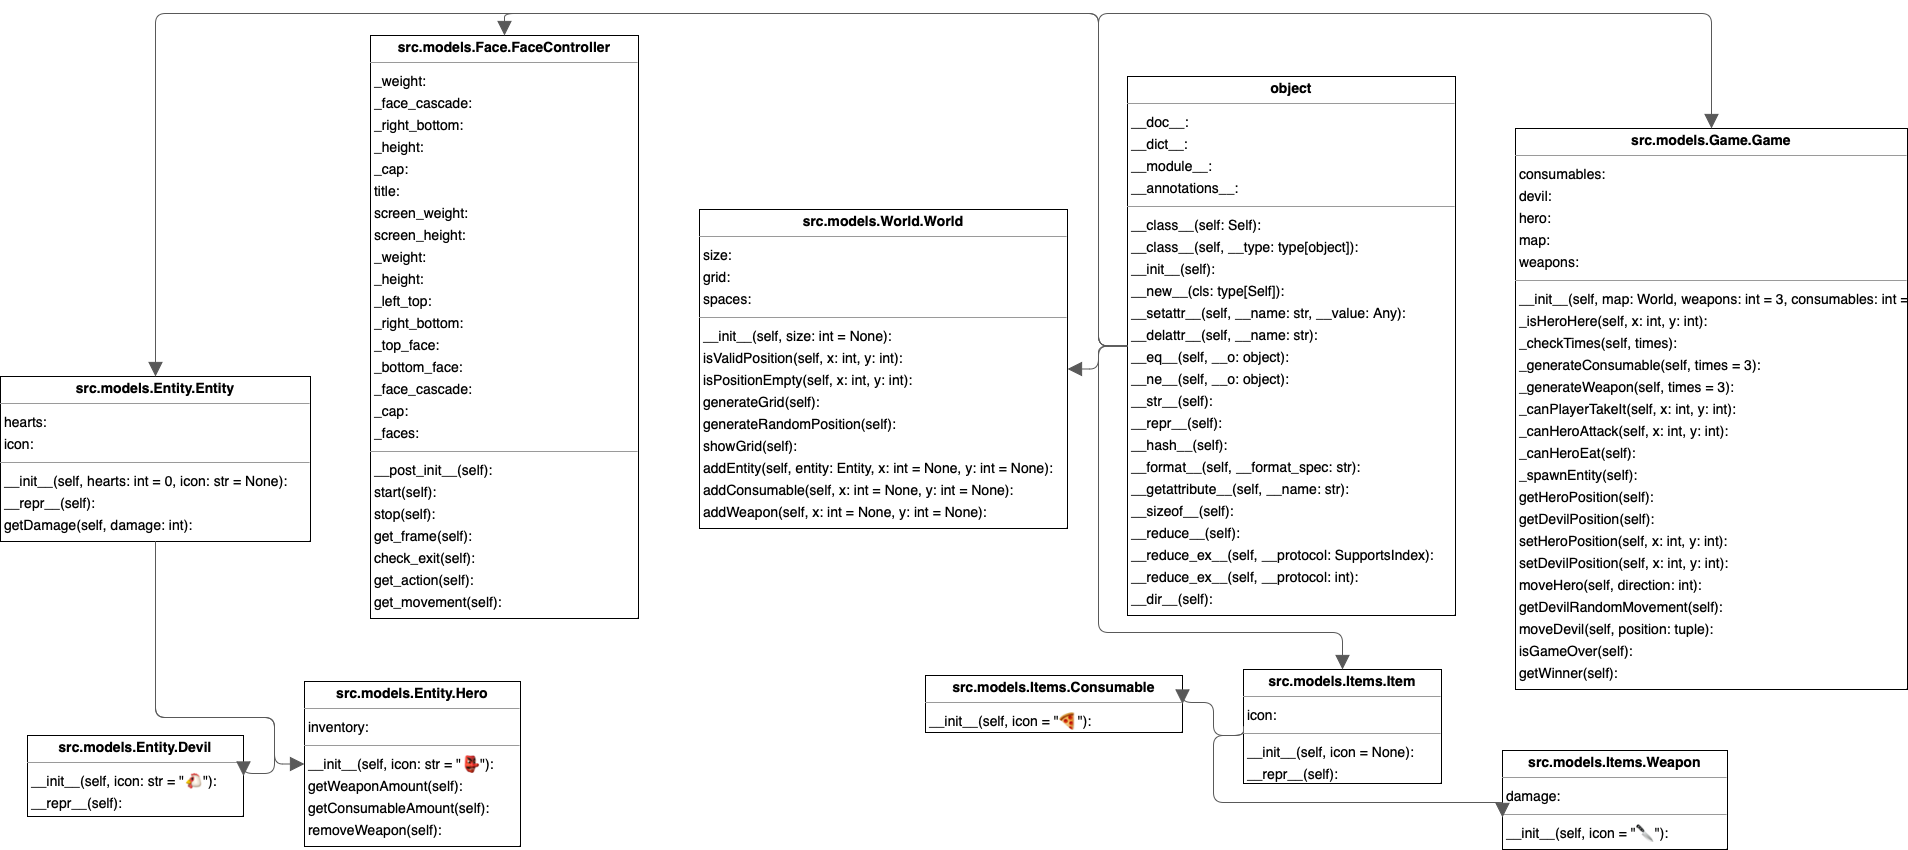

The diagram above was exported from draw.io. Its source (the exported page's mxGraphModel, read from the mxfile embedded in the PNG):
<mxGraphModel dx="1834" dy="1227" grid="1" gridSize="10" guides="1" tooltips="1" connect="1" arrows="1" fold="1" page="0" pageScale="1" pageWidth="827" pageHeight="1169" background="none" math="0" shadow="0">
  <root>
    <mxCell id="0" />
    <mxCell id="1" parent="0" />
    <mxCell id="node3" value="&lt;p style=&quot;margin:0px;margin-top:4px;text-align:center;&quot;&gt;&lt;b&gt;object&lt;/b&gt;&lt;/p&gt;&lt;hr size=&quot;1&quot;/&gt;&lt;p style=&quot;margin:0 0 0 4px;line-height:1.6;&quot;&gt; __doc__: &lt;br/&gt; __dict__: &lt;br/&gt; __module__: &lt;br/&gt; __annotations__: &lt;/p&gt;&lt;hr size=&quot;1&quot;/&gt;&lt;p style=&quot;margin:0 0 0 4px;line-height:1.6;&quot;&gt; __class__(self: Self): &lt;br/&gt; __class__(self, __type: type[object]): &lt;br/&gt; __init__(self): &lt;br/&gt; __new__(cls: type[Self]): &lt;br/&gt; __setattr__(self, __name: str, __value: Any): &lt;br/&gt; __delattr__(self, __name: str): &lt;br/&gt; __eq__(self, __o: object): &lt;br/&gt; __ne__(self, __o: object): &lt;br/&gt; __str__(self): &lt;br/&gt; __repr__(self): &lt;br/&gt; __hash__(self): &lt;br/&gt; __format__(self, __format_spec: str): &lt;br/&gt; __getattribute__(self, __name: str): &lt;br/&gt; __sizeof__(self): &lt;br/&gt; __reduce__(self): &lt;br/&gt; __reduce_ex__(self, __protocol: SupportsIndex): &lt;br/&gt; __reduce_ex__(self, __protocol: int): &lt;br/&gt; __dir__(self): &lt;br/&gt; __init_subclass__(cls): &lt;/p&gt;" style="verticalAlign=top;align=left;overflow=fill;fontSize=14;fontFamily=Helvetica;html=1;rounded=0;shadow=0;comic=0;labelBackgroundColor=none;strokeWidth=1;" parent="1" vertex="1">
      <mxGeometry x="995" y="27" width="328" height="539" as="geometry" />
    </mxCell>
    <mxCell id="node0" value="&lt;p style=&quot;margin:0px;margin-top:4px;text-align:center;&quot;&gt;&lt;b&gt;src.models.Entity.Devil&lt;/b&gt;&lt;/p&gt;&lt;hr size=&quot;1&quot;/&gt;&lt;p style=&quot;margin:0 0 0 4px;line-height:1.6;&quot;&gt; __init__(self, icon: str = &amp;quot;🐔&amp;quot;): &lt;br/&gt; __repr__(self): &lt;/p&gt;" style="verticalAlign=top;align=left;overflow=fill;fontSize=14;fontFamily=Helvetica;html=1;rounded=0;shadow=0;comic=0;labelBackgroundColor=none;strokeWidth=1;" parent="1" vertex="1">
      <mxGeometry x="-105" y="686" width="216" height="81" as="geometry" />
    </mxCell>
    <mxCell id="node9" value="&lt;p style=&quot;margin:0px;margin-top:4px;text-align:center;&quot;&gt;&lt;b&gt;src.models.Entity.Entity&lt;/b&gt;&lt;/p&gt;&lt;hr size=&quot;1&quot;/&gt;&lt;p style=&quot;margin:0 0 0 4px;line-height:1.6;&quot;&gt; hearts: &lt;br/&gt; icon: &lt;/p&gt;&lt;hr size=&quot;1&quot;/&gt;&lt;p style=&quot;margin:0 0 0 4px;line-height:1.6;&quot;&gt; __init__(self, hearts: int = 0, icon: str = None): &lt;br/&gt; __repr__(self): &lt;br/&gt; getDamage(self, damage: int): &lt;br/&gt; getHealth(self, health: int): &lt;/p&gt;" style="verticalAlign=top;align=left;overflow=fill;fontSize=14;fontFamily=Helvetica;html=1;rounded=0;shadow=0;comic=0;labelBackgroundColor=none;strokeWidth=1;" parent="1" vertex="1">
      <mxGeometry x="-132" y="327" width="310" height="165" as="geometry" />
    </mxCell>
    <mxCell id="node5" value="&lt;p style=&quot;margin:0px;margin-top:4px;text-align:center;&quot;&gt;&lt;b&gt;src.models.Entity.Hero&lt;/b&gt;&lt;/p&gt;&lt;hr size=&quot;1&quot;/&gt;&lt;p style=&quot;margin:0 0 0 4px;line-height:1.6;&quot;&gt; inventory: &lt;/p&gt;&lt;hr size=&quot;1&quot;/&gt;&lt;p style=&quot;margin:0 0 0 4px;line-height:1.6;&quot;&gt; __init__(self, icon: str = &amp;quot;👺&amp;quot;): &lt;br/&gt; getWeaponAmount(self): &lt;br/&gt; getConsumableAmount(self): &lt;br/&gt; removeWeapon(self): &lt;br/&gt; removeConsumable(self): &lt;/p&gt;" style="verticalAlign=top;align=left;overflow=fill;fontSize=14;fontFamily=Helvetica;html=1;rounded=0;shadow=0;comic=0;labelBackgroundColor=none;strokeWidth=1;" parent="1" vertex="1">
      <mxGeometry x="172" y="632" width="216" height="165" as="geometry" />
    </mxCell>
    <mxCell id="node10" value="&lt;p style=&quot;margin:0px;margin-top:4px;text-align:center;&quot;&gt;&lt;b&gt;src.models.Face.FaceController&lt;/b&gt;&lt;/p&gt;&lt;hr size=&quot;1&quot;/&gt;&lt;p style=&quot;margin:0 0 0 4px;line-height:1.6;&quot;&gt; _weight: &lt;br/&gt; _face_cascade: &lt;br/&gt; _right_bottom: &lt;br/&gt; _height: &lt;br/&gt; _cap: &lt;br/&gt; title: &lt;br/&gt; screen_weight: &lt;br/&gt; screen_height: &lt;br/&gt; _weight: &lt;br/&gt; _height: &lt;br/&gt; _left_top: &lt;br/&gt; _right_bottom: &lt;br/&gt; _top_face: &lt;br/&gt; _bottom_face: &lt;br/&gt; _face_cascade: &lt;br/&gt; _cap: &lt;br/&gt; _faces: &lt;/p&gt;&lt;hr size=&quot;1&quot;/&gt;&lt;p style=&quot;margin:0 0 0 4px;line-height:1.6;&quot;&gt; __post_init__(self): &lt;br/&gt; start(self): &lt;br/&gt; stop(self): &lt;br/&gt; get_frame(self): &lt;br/&gt; check_exit(self): &lt;br/&gt; get_action(self): &lt;br/&gt; get_movement(self): &lt;br/&gt; mainloop(self): &lt;/p&gt;" style="verticalAlign=top;align=left;overflow=fill;fontSize=14;fontFamily=Helvetica;html=1;rounded=0;shadow=0;comic=0;labelBackgroundColor=none;strokeWidth=1;" parent="1" vertex="1">
      <mxGeometry x="238" y="-14" width="268" height="583" as="geometry" />
    </mxCell>
    <mxCell id="node7" value="&lt;p style=&quot;margin:0px;margin-top:4px;text-align:center;&quot;&gt;&lt;b&gt;src.models.Game.Game&lt;/b&gt;&lt;/p&gt;&lt;hr size=&quot;1&quot;/&gt;&lt;p style=&quot;margin:0 0 0 4px;line-height:1.6;&quot;&gt; consumables: &lt;br/&gt; devil: &lt;br/&gt; hero: &lt;br/&gt; map: &lt;br/&gt; weapons: &lt;/p&gt;&lt;hr size=&quot;1&quot;/&gt;&lt;p style=&quot;margin:0 0 0 4px;line-height:1.6;&quot;&gt; __init__(self, map: World, weapons: int = 3, consumables: int = 6): &lt;br/&gt; _isHeroHere(self, x: int, y: int): &lt;br/&gt; _checkTimes(self, times): &lt;br/&gt; _generateConsumable(self, times = 3): &lt;br/&gt; _generateWeapon(self, times = 3): &lt;br/&gt; _canPlayerTakeIt(self, x: int, y: int): &lt;br/&gt; _canHeroAttack(self, x: int, y: int): &lt;br/&gt; _canHeroEat(self): &lt;br/&gt; _spawnEntity(self): &lt;br/&gt; getHeroPosition(self): &lt;br/&gt; getDevilPosition(self): &lt;br/&gt; setHeroPosition(self, x: int, y: int): &lt;br/&gt; setDevilPosition(self, x: int, y: int): &lt;br/&gt; moveHero(self, direction: int): &lt;br/&gt; getDevilRandomMovement(self): &lt;br/&gt; moveDevil(self, position: tuple): &lt;br/&gt; isGameOver(self): &lt;br/&gt; getWinner(self): &lt;br/&gt; run(self): &lt;/p&gt;" style="verticalAlign=top;align=left;overflow=fill;fontSize=14;fontFamily=Helvetica;html=1;rounded=0;shadow=0;comic=0;labelBackgroundColor=none;strokeWidth=1;" parent="1" vertex="1">
      <mxGeometry x="1383" y="79" width="392" height="561" as="geometry" />
    </mxCell>
    <mxCell id="node1" value="&lt;p style=&quot;margin:0px;margin-top:4px;text-align:center;&quot;&gt;&lt;b&gt;src.models.Items.Consumable&lt;/b&gt;&lt;/p&gt;&lt;hr size=&quot;1&quot;/&gt;&lt;p style=&quot;margin:0 0 0 4px;line-height:1.6;&quot;&gt; __init__(self,  icon = &amp;quot;🍕&amp;quot;): &lt;/p&gt;" style="verticalAlign=top;align=left;overflow=fill;fontSize=14;fontFamily=Helvetica;html=1;rounded=0;shadow=0;comic=0;labelBackgroundColor=none;strokeWidth=1;" parent="1" vertex="1">
      <mxGeometry x="793" y="626" width="257" height="57" as="geometry" />
    </mxCell>
    <mxCell id="node8" value="&lt;p style=&quot;margin:0px;margin-top:4px;text-align:center;&quot;&gt;&lt;b&gt;src.models.Items.Item&lt;/b&gt;&lt;/p&gt;&lt;hr size=&quot;1&quot;/&gt;&lt;p style=&quot;margin:0 0 0 4px;line-height:1.6;&quot;&gt; icon: &lt;/p&gt;&lt;hr size=&quot;1&quot;/&gt;&lt;p style=&quot;margin:0 0 0 4px;line-height:1.6;&quot;&gt; __init__(self, icon = None): &lt;br/&gt; __repr__(self): &lt;/p&gt;" style="verticalAlign=top;align=left;overflow=fill;fontSize=14;fontFamily=Helvetica;html=1;rounded=0;shadow=0;comic=0;labelBackgroundColor=none;strokeWidth=1;" parent="1" vertex="1">
      <mxGeometry x="1111" y="620" width="198" height="114" as="geometry" />
    </mxCell>
    <mxCell id="node2" value="&lt;p style=&quot;margin:0px;margin-top:4px;text-align:center;&quot;&gt;&lt;b&gt;src.models.Items.Weapon&lt;/b&gt;&lt;/p&gt;&lt;hr size=&quot;1&quot;/&gt;&lt;p style=&quot;margin:0 0 0 4px;line-height:1.6;&quot;&gt; damage: &lt;/p&gt;&lt;hr size=&quot;1&quot;/&gt;&lt;p style=&quot;margin:0 0 0 4px;line-height:1.6;&quot;&gt; __init__(self, icon = &amp;quot;🔪&amp;quot;): &lt;/p&gt;" style="verticalAlign=top;align=left;overflow=fill;fontSize=14;fontFamily=Helvetica;html=1;rounded=0;shadow=0;comic=0;labelBackgroundColor=none;strokeWidth=1;" parent="1" vertex="1">
      <mxGeometry x="1370" y="701" width="225" height="99" as="geometry" />
    </mxCell>
    <mxCell id="node4" value="&lt;p style=&quot;margin:0px;margin-top:4px;text-align:center;&quot;&gt;&lt;b&gt;src.models.World.World&lt;/b&gt;&lt;/p&gt;&lt;hr size=&quot;1&quot;/&gt;&lt;p style=&quot;margin:0 0 0 4px;line-height:1.6;&quot;&gt; size: &lt;br/&gt; grid: &lt;br/&gt; spaces: &lt;/p&gt;&lt;hr size=&quot;1&quot;/&gt;&lt;p style=&quot;margin:0 0 0 4px;line-height:1.6;&quot;&gt; __init__(self, size: int = None): &lt;br/&gt; isValidPosition(self, x: int, y: int): &lt;br/&gt; isPositionEmpty(self, x: int, y: int): &lt;br/&gt; generateGrid(self): &lt;br/&gt; generateRandomPosition(self): &lt;br/&gt; showGrid(self): &lt;br/&gt; addEntity(self, entity: Entity, x: int = None, y: int = None): &lt;br/&gt; addConsumable(self, x: int = None, y: int = None): &lt;br/&gt; addWeapon(self, x: int = None, y: int = None): &lt;br/&gt; getElement(self, x: int, y: int): &lt;/p&gt;" style="verticalAlign=top;align=left;overflow=fill;fontSize=14;fontFamily=Helvetica;html=1;rounded=0;shadow=0;comic=0;labelBackgroundColor=none;strokeWidth=1;" parent="1" vertex="1">
      <mxGeometry x="567" y="160" width="368" height="319" as="geometry" />
    </mxCell>
    <mxCell id="edge8" value="" style="html=1;rounded=1;edgeStyle=orthogonalEdgeStyle;dashed=0;startArrow=block;startSize=12;endArrow=none;strokeColor=#595959;exitX=1.000;exitY=0.500;exitDx=0;exitDy=0;entryX=0.500;entryY=1.000;entryDx=0;entryDy=0;" parent="1" source="node0" target="node9" edge="1">
      <mxGeometry width="50" height="50" relative="1" as="geometry">
        <Array as="points">
          <mxPoint x="142" y="724" />
          <mxPoint x="142" y="668" />
          <mxPoint x="23" y="668" />
        </Array>
      </mxGeometry>
    </mxCell>
    <mxCell id="edge4" value="" style="html=1;rounded=1;edgeStyle=orthogonalEdgeStyle;dashed=0;startArrow=block;startSize=12;endArrow=none;strokeColor=#595959;exitX=0.500;exitY=0.000;exitDx=0;exitDy=0;entryX=0.000;entryY=0.500;entryDx=0;entryDy=0;" parent="1" source="node9" target="node3" edge="1">
      <mxGeometry width="50" height="50" relative="1" as="geometry">
        <Array as="points">
          <mxPoint x="23" y="-36" />
          <mxPoint x="966" y="-36" />
          <mxPoint x="966" y="296" />
        </Array>
      </mxGeometry>
    </mxCell>
    <mxCell id="edge5" value="" style="html=1;rounded=1;edgeStyle=orthogonalEdgeStyle;dashed=0;startArrow=block;startSize=12;endArrow=none;strokeColor=#595959;exitX=0.000;exitY=0.500;exitDx=0;exitDy=0;entryX=0.500;entryY=1.000;entryDx=0;entryDy=0;" parent="1" source="node5" target="node9" edge="1">
      <mxGeometry width="50" height="50" relative="1" as="geometry">
        <Array as="points">
          <mxPoint x="142" y="715" />
          <mxPoint x="142" y="668" />
          <mxPoint x="23" y="668" />
        </Array>
      </mxGeometry>
    </mxCell>
    <mxCell id="edge1" value="" style="html=1;rounded=1;edgeStyle=orthogonalEdgeStyle;dashed=0;startArrow=block;startSize=12;endArrow=none;strokeColor=#595959;exitX=0.500;exitY=0.000;exitDx=0;exitDy=0;entryX=0.000;entryY=0.500;entryDx=0;entryDy=0;" parent="1" source="node10" target="node3" edge="1">
      <mxGeometry width="50" height="50" relative="1" as="geometry">
        <Array as="points">
          <mxPoint x="372" y="-36" />
          <mxPoint x="966" y="-36" />
          <mxPoint x="966" y="296" />
        </Array>
      </mxGeometry>
    </mxCell>
    <mxCell id="edge9" value="" style="html=1;rounded=1;edgeStyle=orthogonalEdgeStyle;dashed=0;startArrow=block;startSize=12;endArrow=none;strokeColor=#595959;exitX=0.500;exitY=0.000;exitDx=0;exitDy=0;entryX=0.000;entryY=0.500;entryDx=0;entryDy=0;" parent="1" source="node7" target="node3" edge="1">
      <mxGeometry width="50" height="50" relative="1" as="geometry">
        <Array as="points">
          <mxPoint x="1579" y="-36" />
          <mxPoint x="966" y="-36" />
          <mxPoint x="966" y="296" />
        </Array>
      </mxGeometry>
    </mxCell>
    <mxCell id="edge2" value="" style="html=1;rounded=1;edgeStyle=orthogonalEdgeStyle;dashed=0;startArrow=block;startSize=12;endArrow=none;strokeColor=#595959;exitX=1.000;exitY=0.500;exitDx=0;exitDy=0;entryX=0.000;entryY=0.500;entryDx=0;entryDy=0;" parent="1" source="node1" target="node8" edge="1">
      <mxGeometry width="50" height="50" relative="1" as="geometry">
        <Array as="points">
          <mxPoint x="1081" y="653" />
          <mxPoint x="1081" y="686" />
        </Array>
      </mxGeometry>
    </mxCell>
    <mxCell id="edge0" value="" style="html=1;rounded=1;edgeStyle=orthogonalEdgeStyle;dashed=0;startArrow=block;startSize=12;endArrow=none;strokeColor=#595959;exitX=0.500;exitY=0.000;exitDx=0;exitDy=0;entryX=0.000;entryY=0.500;entryDx=0;entryDy=0;" parent="1" source="node8" target="node3" edge="1">
      <mxGeometry width="50" height="50" relative="1" as="geometry">
        <Array as="points">
          <mxPoint x="1210" y="583" />
          <mxPoint x="966" y="583" />
          <mxPoint x="966" y="296" />
        </Array>
      </mxGeometry>
    </mxCell>
    <mxCell id="edge7" value="" style="html=1;rounded=1;edgeStyle=orthogonalEdgeStyle;dashed=0;startArrow=block;startSize=12;endArrow=none;strokeColor=#595959;exitX=0.000;exitY=0.676;exitDx=0;exitDy=0;entryX=0.000;entryY=0.500;entryDx=0;entryDy=0;" parent="1" source="node2" target="node8" edge="1">
      <mxGeometry width="50" height="50" relative="1" as="geometry">
        <Array as="points">
          <mxPoint x="1081" y="753" />
          <mxPoint x="1081" y="686" />
        </Array>
      </mxGeometry>
    </mxCell>
    <mxCell id="edge6" value="" style="html=1;rounded=1;edgeStyle=orthogonalEdgeStyle;dashed=0;startArrow=block;startSize=12;endArrow=none;strokeColor=#595959;exitX=1.000;exitY=0.500;exitDx=0;exitDy=0;entryX=0.000;entryY=0.500;entryDx=0;entryDy=0;" parent="1" source="node4" target="node3" edge="1">
      <mxGeometry width="50" height="50" relative="1" as="geometry">
        <Array as="points">
          <mxPoint x="966" y="319" />
          <mxPoint x="966" y="296" />
        </Array>
      </mxGeometry>
    </mxCell>
  </root>
</mxGraphModel>